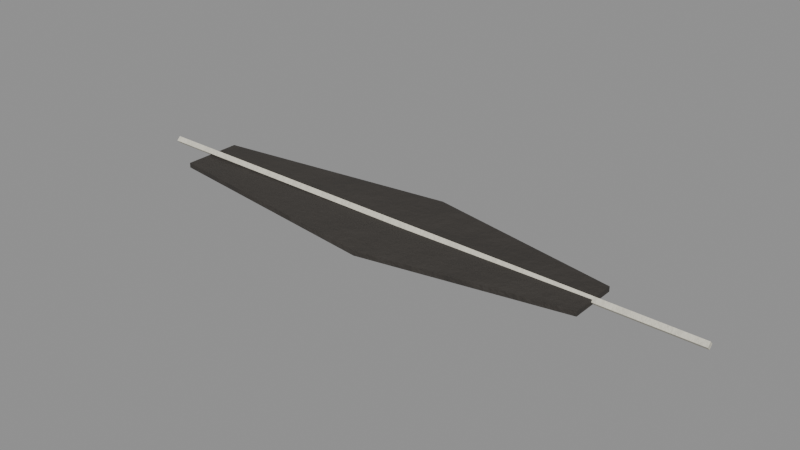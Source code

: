 # Source: misc_feather.blend  (saved by Blender 5.0.119; exported with 4.5.12 LTS)
import bpy
from mathutils import Matrix  # noqa: F401  (used for matrix-valued properties, if any)

bpy.ops.wm.read_factory_settings(use_empty=True)
scene = bpy.context.scene
scene.name = 'misc_feather'

# ---- collections
col_misc_feather = bpy.data.collections.new('misc_feather'); scene.collection.children.link(col_misc_feather)

# ---- materials (node trees are filled in below, after node groups)
mat_bone = bpy.data.materials.new('Bone')
mat_item_3a3632_8 = bpy.data.materials.new('Item_3a3632_8')

# ---- material node trees
mat_bone.use_nodes = True; mat_bone.node_tree.nodes.clear()
_N = mat_bone.node_tree.nodes; _L = mat_bone.node_tree.links
n0 = _N.new('ShaderNodeBsdfPrincipled'); n0.name = 'Principled BSDF'; n0.location = (-200, 100)
n0.inputs[2].default_value = 0.7
n1 = _N.new('ShaderNodeOutputMaterial'); n1.name = 'Material Output'; n1.location = (200, 100)
n2 = _N.new('ShaderNodeTexCoord'); n2.name = 'Texture Coordinate'; n2.location = (0, 0)
n3 = _N.new('ShaderNodeMapping'); n3.name = 'Mapping'; n3.location = (0, 0)
n4 = _N.new('ShaderNodeTexNoise'); n4.name = 'Noise Texture'; n4.location = (0, 0)
n4.width = 145
n4.inputs[2].default_value = 2.2
n4.inputs[3].default_value = 3.0
n5 = _N.new('ShaderNodeValToRGB'); n5.name = 'Color Ramp'; n5.location = (0, 0)
while len(n5.color_ramp.elements) > 1: n5.color_ramp.elements.remove(n5.color_ramp.elements[-1])
n5.color_ramp.elements[0].position = 0.3; n5.color_ramp.elements[0].color = (0.6083, 0.5837, 0.4909, 1.0)
_e = n5.color_ramp.elements.new(0.5); _e.color = (0.7157, 0.6867, 0.5776, 1.0)
_e = n5.color_ramp.elements.new(0.72); _e.color = (0.8875, 0.8515, 0.7162, 1.0)
n6 = _N.new('ShaderNodeSeparateXYZ'); n6.name = 'Separate XYZ'; n6.location = (0, 0)
n7 = _N.new('ShaderNodeMath'); n7.name = 'Math'; n7.location = (0, 0)
n7.operation = 'SUBTRACT'
n7.use_clamp = True
n7.inputs[0].default_value = 0.45
n8 = _N.new('ShaderNodeTexNoise'); n8.name = 'Noise Texture.001'; n8.location = (0, 0)
n8.width = 145
n8.inputs[3].default_value = 5.0
n8.inputs[4].default_value = 0.6
n9 = _N.new('ShaderNodeMath'); n9.name = 'Math.001'; n9.location = (0, 0)
n9.operation = 'MULTIPLY'
n9.inputs[1].default_value = 1.2
n10 = _N.new('ShaderNodeMath'); n10.name = 'Math.002'; n10.location = (0, 0)
n10.operation = 'MULTIPLY'
n11 = _N.new('ShaderNodeMath'); n11.name = 'Math.003'; n11.location = (0, 0)
n12 = _N.new('ShaderNodeMath'); n12.name = 'Math.004'; n12.location = (0, 0)
n12.operation = 'MULTIPLY'
n12.use_clamp = True
n12.inputs[1].default_value = 0.35
n13 = _N.new('ShaderNodeValToRGB'); n13.name = 'Color Ramp.001'; n13.location = (0, 0)
while len(n13.color_ramp.elements) > 1: n13.color_ramp.elements.remove(n13.color_ramp.elements[-1])
n13.color_ramp.elements[0].position = 0.45; n13.color_ramp.elements[0].color = (0.0, 0.0, 0.0, 1.0)
_e = n13.color_ramp.elements.new(0.95); _e.color = (0.85, 0.85, 0.85, 1.0)
n14 = _N.new('ShaderNodeMix'); n14.name = 'Mix'; n14.location = (0, 0)
n14.data_type = 'RGBA'
n14.inputs[7].default_value = (0.4793, 0.2961, 0.15, 1.0)
n15 = _N.new('ShaderNodeTexNoise'); n15.name = 'Noise Texture.002'; n15.location = (0, 0)
n15.width = 145
n15.inputs[2].default_value = 30.0
n15.inputs[3].default_value = 6.0
n15.inputs[4].default_value = 0.6
n16 = _N.new('ShaderNodeBump'); n16.name = 'Bump'; n16.location = (0, 0)
n16.inputs[0].default_value = 0.3
n16.inputs[1].default_value = 0.02
_L.new(n0.outputs[0], n1.inputs[0])
_L.new(n2.outputs[3], n3.inputs[0])
_L.new(n3.outputs[0], n4.inputs[0])
_L.new(n4.outputs[0], n5.inputs[0])
_L.new(n2.outputs[3], n6.inputs[0])
_L.new(n6.outputs[2], n7.inputs[1])
_L.new(n3.outputs[0], n8.inputs[0])
_L.new(n7.outputs[0], n9.inputs[0])
_L.new(n8.outputs[0], n10.inputs[0])
_L.new(n9.outputs[0], n11.inputs[0])
_L.new(n10.outputs[0], n11.inputs[1])
_L.new(n11.outputs[0], n12.inputs[0])
_L.new(n12.outputs[0], n13.inputs[0])
_L.new(n13.outputs[0], n14.inputs[0])
_L.new(n5.outputs[0], n14.inputs[6])
_L.new(n14.outputs[2], n0.inputs[0])
_L.new(n3.outputs[0], n15.inputs[0])
_L.new(n15.outputs[0], n16.inputs[3])
_L.new(n16.outputs[0], n0.inputs[5])
n1.is_active_output = True
mat_item_3a3632_8.use_nodes = True; mat_item_3a3632_8.node_tree.nodes.clear()
_N = mat_item_3a3632_8.node_tree.nodes; _L = mat_item_3a3632_8.node_tree.links
n0 = _N.new('ShaderNodeBsdfPrincipled'); n0.name = 'Principled BSDF'; n0.location = (-200, 100)
n0.inputs[2].default_value = 0.8
n1 = _N.new('ShaderNodeOutputMaterial'); n1.name = 'Material Output'; n1.location = (200, 100)
n2 = _N.new('ShaderNodeTexCoord'); n2.name = 'Texture Coordinate'; n2.location = (0, 0)
n3 = _N.new('ShaderNodeMapping'); n3.name = 'Mapping'; n3.location = (0, 0)
n4 = _N.new('ShaderNodeTexNoise'); n4.name = 'Noise Texture'; n4.location = (0, 0)
n4.width = 145
n4.inputs[2].default_value = 2.2
n4.inputs[3].default_value = 3.0
n5 = _N.new('ShaderNodeValToRGB'); n5.name = 'Color Ramp'; n5.location = (0, 0)
while len(n5.color_ramp.elements) > 1: n5.color_ramp.elements.remove(n5.color_ramp.elements[-1])
n5.color_ramp.elements[0].position = 0.3; n5.color_ramp.elements[0].color = (0.03554, 0.03099, 0.02679, 1.0)
_e = n5.color_ramp.elements.new(0.5); _e.color = (0.04231, 0.03689, 0.0319, 1.0)
_e = n5.color_ramp.elements.new(0.72); _e.color = (0.05314, 0.04633, 0.04006, 1.0)
n6 = _N.new('ShaderNodeSeparateXYZ'); n6.name = 'Separate XYZ'; n6.location = (0, 0)
n7 = _N.new('ShaderNodeMath'); n7.name = 'Math'; n7.location = (0, 0)
n7.operation = 'SUBTRACT'
n7.use_clamp = True
n7.inputs[0].default_value = 0.45
n8 = _N.new('ShaderNodeTexNoise'); n8.name = 'Noise Texture.001'; n8.location = (0, 0)
n8.width = 145
n8.inputs[3].default_value = 5.0
n8.inputs[4].default_value = 0.6
n9 = _N.new('ShaderNodeMath'); n9.name = 'Math.001'; n9.location = (0, 0)
n9.operation = 'MULTIPLY'
n9.inputs[1].default_value = 1.2
n10 = _N.new('ShaderNodeMath'); n10.name = 'Math.002'; n10.location = (0, 0)
n10.operation = 'MULTIPLY'
n11 = _N.new('ShaderNodeMath'); n11.name = 'Math.003'; n11.location = (0, 0)
n12 = _N.new('ShaderNodeMath'); n12.name = 'Math.004'; n12.location = (0, 0)
n12.operation = 'MULTIPLY'
n12.use_clamp = True
n12.inputs[1].default_value = 0.05
n13 = _N.new('ShaderNodeValToRGB'); n13.name = 'Color Ramp.001'; n13.location = (0, 0)
while len(n13.color_ramp.elements) > 1: n13.color_ramp.elements.remove(n13.color_ramp.elements[-1])
n13.color_ramp.elements[0].position = 0.45; n13.color_ramp.elements[0].color = (0.0, 0.0, 0.0, 1.0)
_e = n13.color_ramp.elements.new(0.95); _e.color = (0.85, 0.85, 0.85, 1.0)
n14 = _N.new('ShaderNodeMix'); n14.name = 'Mix'; n14.location = (0, 0)
n14.data_type = 'RGBA'
n14.inputs[7].default_value = (0.4793, 0.2961, 0.15, 1.0)
n15 = _N.new('ShaderNodeTexNoise'); n15.name = 'Noise Texture.002'; n15.location = (0, 0)
n15.width = 145
n15.inputs[2].default_value = 30.0
n15.inputs[3].default_value = 6.0
n15.inputs[4].default_value = 0.6
n16 = _N.new('ShaderNodeBump'); n16.name = 'Bump'; n16.location = (0, 0)
n16.inputs[0].default_value = 0.3
n16.inputs[1].default_value = 0.02
_L.new(n0.outputs[0], n1.inputs[0])
_L.new(n2.outputs[3], n3.inputs[0])
_L.new(n3.outputs[0], n4.inputs[0])
_L.new(n4.outputs[0], n5.inputs[0])
_L.new(n2.outputs[3], n6.inputs[0])
_L.new(n6.outputs[2], n7.inputs[1])
_L.new(n3.outputs[0], n8.inputs[0])
_L.new(n7.outputs[0], n9.inputs[0])
_L.new(n8.outputs[0], n10.inputs[0])
_L.new(n9.outputs[0], n11.inputs[0])
_L.new(n10.outputs[0], n11.inputs[1])
_L.new(n11.outputs[0], n12.inputs[0])
_L.new(n12.outputs[0], n13.inputs[0])
_L.new(n13.outputs[0], n14.inputs[0])
_L.new(n5.outputs[0], n14.inputs[6])
_L.new(n14.outputs[2], n0.inputs[0])
_L.new(n3.outputs[0], n15.inputs[0])
_L.new(n15.outputs[0], n16.inputs[3])
_L.new(n16.outputs[0], n0.inputs[5])
n1.is_active_output = True

# ---- meshes
me_misc_feather_body = bpy.data.meshes.new('misc_feather_body')
me_misc_feather_body.from_pydata([(0.12, -1.035e-08, 0.0055), (-0.12, 1.12e-08, 0.0075), (0.12, 0.0015, 0.004), (-0.12, 0.0015, 0.006), (0.12, -1.12e-08, 0.0025), (-0.12, 1.035e-08, 0.0045), (0.12, -0.0015, 0.004), (-0.12, -0.0015, 0.006), (0.08, -0.01, 0.003), (0.08, 0.01, 0.003), (0.08, 0.01, 0.005), (0.08, -0.01, 0.005), (0.0, -0.025, 0.003), (0.0, 0.025, 0.003), (0.0, 0.025, 0.005), (0.0, -0.025, 0.005), (-0.1, -0.012, 0.003), (-0.1, 0.012, 0.003), (-0.1, 0.012, 0.005), (-0.1, -0.012, 0.005)], [], [(0, 2, 3, 1), (2, 4, 5, 3), (3, 5, 7, 1), (4, 6, 7, 5), (6, 0, 1, 7), (0, 6, 4, 2), (8, 12, 13, 9), (9, 13, 14, 10), (10, 14, 15, 11), (11, 15, 12, 8), (12, 16, 17, 13), (13, 17, 18, 14), (14, 18, 19, 15), (15, 19, 16, 12), (11, 8, 9, 10), (16, 19, 18, 17)])
me_misc_feather_body.polygons.foreach_set('use_smooth', [True] * 16)
me_misc_feather_body.polygons.foreach_set('material_index', [0, 0, 0, 0, 0, 0, 1, 1, 1, 1, 1, 1, 1, 1, 1, 1])
_k = set([(0, 1), (0, 2), (0, 6), (1, 3), (1, 7), (2, 3), (2, 4), (3, 5), (4, 5), (4, 6), (5, 7), (6, 7), (8, 9), (8, 11), (8, 12), (9, 10), (9, 13), (10, 11), (10, 14), (11, 15), (12, 16), (13, 17), (14, 18), (15, 19), (16, 17), (16, 19), (17, 18), (18, 19)])
me_misc_feather_body.attributes.new('sharp_edge', 'BOOLEAN', 'EDGE').data.foreach_set('value', [ (min(e.vertices), max(e.vertices)) in _k for e in me_misc_feather_body.edges])
_uv = me_misc_feather_body.uv_layers.new(name='UVMap')
_uv.uv.foreach_set('vector', [0.421, 0.9996, 0.4147, 0.9996, 0.4147, 0.0003731, 0.421, 0.0004252, 0.428, 0.0003731, 0.4342, 0.0004252, 0.4342, 0.9996, 0.428, 0.9996, 0.4591, 0.9535, 0.4503, 0.9535, 0.4503, 0.9447, 0.4591, 0.9447, 0.4342, 0.0004252, 0.4405, 0.0003731, 0.4405, 0.9996, 0.4342, 0.9996, 0.4272, 0.9996, 0.421, 0.9996, 0.421, 0.0004252, 0.4272, 0.0003731, 0.4503, 0.9351, 0.4591, 0.9351, 0.4591, 0.944, 0.4503, 0.944, 0.1019, 0.0003731, 0.2068, 0.3226, 0.0003731, 0.3494, 0.01936, 0.01111, 0.4586, 0.0003731, 0.4586, 0.3351, 0.4503, 0.3351, 0.4503, 0.0003731, 0.3124, 0.7553, 0.2075, 0.4331, 0.414, 0.4063, 0.395, 0.7446, 0.4412, 0.7497, 0.4412, 0.415, 0.4495, 0.415, 0.4495, 0.7497, 0.2068, 0.3226, 0.2068, 0.7424, 0.1077, 0.7553, 0.0003731, 0.3494, 0.4586, 0.3351, 0.4586, 0.7497, 0.4503, 0.7497, 0.4503, 0.3351, 0.2075, 0.4331, 0.2075, 0.01325, 0.3066, 0.0003731, 0.414, 0.4063, 0.4412, 0.415, 0.4412, 0.0003731, 0.4495, 0.0003731, 0.4495, 0.415, 0.4503, 0.8511, 0.4586, 0.8511, 0.4586, 0.9344, 0.4503, 0.9344, 0.4586, 0.8504, 0.4503, 0.8504, 0.4503, 0.7505, 0.4586, 0.7505])
me_misc_feather_body.materials.append(mat_bone)
me_misc_feather_body.materials.append(mat_item_3a3632_8)
me_misc_feather_body.update()

# ---- objects
ob_misc_feather = bpy.data.objects.new('misc_feather', None)
ob_misc_feather_body = bpy.data.objects.new('misc_feather_body', me_misc_feather_body)

# ---- transforms, parenting, visibility, modifiers, constraints
ob_misc_feather.location = (0.0, 0.0, 0.0)
ob_misc_feather.empty_display_size = 0.25
ob_misc_feather_body.parent = ob_misc_feather
ob_misc_feather_body.location = (-0.0, 0.0, 0.0)

# ---- collection membership
col_misc_feather.objects.link(ob_misc_feather)
col_misc_feather.objects.link(ob_misc_feather_body)

# ---- scene / render settings (as saved in the file)
scene.frame_start = 1; scene.frame_end = 250; scene.frame_set(1)
scene.render.engine = 'BLENDER_EEVEE_NEXT'
scene.render.image_settings.exr_codec = 'NONE'
scene.render.use_bake_clear = False
scene.render.bake_margin = 0
scene.render.bake_bias = 0.0
scene.render.bake_samples = 0
scene.render.simplify_subdivision_render = 0
scene.render.simplify_child_particles_render = 0.0
scene.eevee.use_volume_custom_range = False
scene.eevee.gtao_distance = 0.0
scene.eevee.use_fast_gi = False
scene.view_settings.white_balance_temperature = 0.0
scene.view_settings.white_balance_tint = 0.0
scene.view_settings.white_balance_whitepoint = (2.97, 0.5193, -0.0414)
bpy.context.view_layer.update()

# ---- added for rendering (the .blend has no active camera and no usable light): camera, sun + grey world if the file has none
cam_auto = bpy.data.cameras.new('AutoCamera')
cam_auto.lens = 50.0
cam_auto.sensor_width = 36.0
cam_auto.clip_end = 1000.0
ob_auto_camera = bpy.data.objects.new('AutoCamera', cam_auto)
scene.collection.objects.link(ob_auto_camera)
ob_auto_camera.location = (0.226891, -0.27227, 0.186513)
ob_auto_camera.rotation_euler = (1.09748, -7.21219e-08, 0.694738)
scene.camera = ob_auto_camera
light_auto_sun = bpy.data.lights.new('AutoSun', 'SUN')
light_auto_sun.energy = 3.0
light_auto_sun.angle = 0.0523599
ob_auto_sun = bpy.data.objects.new('AutoSun', light_auto_sun)
scene.collection.objects.link(ob_auto_sun)
ob_auto_sun.rotation_euler = (0.872665, 0.174533, 0.523599)
if scene.world is None:
    world_auto = bpy.data.worlds.new('AutoWorld')
    world_auto.color = (0.3, 0.3, 0.3)
    scene.world = world_auto
bpy.context.view_layer.update()

